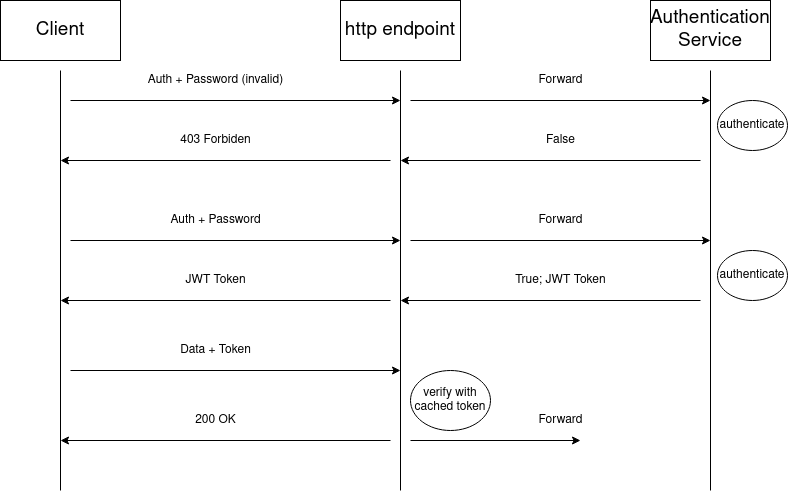

The diagram above was exported from draw.io. Its source (the exported page's mxGraphModel, read from the mxfile embedded in the PNG):
<mxGraphModel dx="1389" dy="1763" grid="1" gridSize="10" guides="1" tooltips="1" connect="1" arrows="1" fold="1" page="1" pageScale="1" pageWidth="827" pageHeight="1169" math="0" shadow="0">
  <root>
    <mxCell id="0" />
    <mxCell id="1" parent="0" />
    <mxCell id="6OrWUW6oKj8CJZs-qCbn-1" value="&lt;font style=&quot;font-size: 19px&quot;&gt;Client&lt;/font&gt;" style="rounded=0;whiteSpace=wrap;html=1;" vertex="1" parent="1">
      <mxGeometry x="40" y="80" width="120" height="60" as="geometry" />
    </mxCell>
    <mxCell id="6OrWUW6oKj8CJZs-qCbn-2" value="" style="endArrow=none;html=1;" edge="1" parent="1">
      <mxGeometry width="50" height="50" relative="1" as="geometry">
        <mxPoint x="100" y="570" as="sourcePoint" />
        <mxPoint x="100" y="150" as="targetPoint" />
      </mxGeometry>
    </mxCell>
    <mxCell id="6OrWUW6oKj8CJZs-qCbn-3" value="&lt;font style=&quot;font-size: 19px&quot;&gt;Authentication&lt;br&gt;Service&lt;/font&gt;" style="rounded=0;whiteSpace=wrap;html=1;" vertex="1" parent="1">
      <mxGeometry x="690" y="80" width="120" height="60" as="geometry" />
    </mxCell>
    <mxCell id="6OrWUW6oKj8CJZs-qCbn-4" value="" style="endArrow=none;html=1;" edge="1" parent="1">
      <mxGeometry width="50" height="50" relative="1" as="geometry">
        <mxPoint x="750" y="570" as="sourcePoint" />
        <mxPoint x="750" y="150" as="targetPoint" />
      </mxGeometry>
    </mxCell>
    <mxCell id="6OrWUW6oKj8CJZs-qCbn-5" value="&lt;font style=&quot;font-size: 19px&quot;&gt;http endpoint&lt;/font&gt;" style="rounded=0;whiteSpace=wrap;html=1;" vertex="1" parent="1">
      <mxGeometry x="380" y="80" width="120" height="60" as="geometry" />
    </mxCell>
    <mxCell id="6OrWUW6oKj8CJZs-qCbn-6" value="" style="endArrow=none;html=1;" edge="1" parent="1">
      <mxGeometry width="50" height="50" relative="1" as="geometry">
        <mxPoint x="440" y="570" as="sourcePoint" />
        <mxPoint x="440" y="150" as="targetPoint" />
      </mxGeometry>
    </mxCell>
    <mxCell id="6OrWUW6oKj8CJZs-qCbn-7" value="" style="endArrow=classic;html=1;" edge="1" parent="1">
      <mxGeometry width="50" height="50" relative="1" as="geometry">
        <mxPoint x="110" y="180" as="sourcePoint" />
        <mxPoint x="440" y="180" as="targetPoint" />
      </mxGeometry>
    </mxCell>
    <mxCell id="6OrWUW6oKj8CJZs-qCbn-8" value="Auth + Password (invalid)" style="text;html=1;align=center;verticalAlign=middle;resizable=0;points=[];autosize=1;" vertex="1" parent="1">
      <mxGeometry x="180" y="150" width="150" height="20" as="geometry" />
    </mxCell>
    <mxCell id="6OrWUW6oKj8CJZs-qCbn-9" value="" style="endArrow=classic;html=1;" edge="1" parent="1">
      <mxGeometry width="50" height="50" relative="1" as="geometry">
        <mxPoint x="450" y="180" as="sourcePoint" />
        <mxPoint x="750" y="180" as="targetPoint" />
      </mxGeometry>
    </mxCell>
    <mxCell id="6OrWUW6oKj8CJZs-qCbn-10" value="Forward" style="text;html=1;align=center;verticalAlign=middle;resizable=0;points=[];autosize=1;" vertex="1" parent="1">
      <mxGeometry x="570" y="150" width="60" height="20" as="geometry" />
    </mxCell>
    <mxCell id="6OrWUW6oKj8CJZs-qCbn-11" value="authenticate" style="ellipse;whiteSpace=wrap;html=1;" vertex="1" parent="1">
      <mxGeometry x="757" y="180" width="70" height="50" as="geometry" />
    </mxCell>
    <mxCell id="6OrWUW6oKj8CJZs-qCbn-14" value="" style="endArrow=classic;html=1;" edge="1" parent="1">
      <mxGeometry width="50" height="50" relative="1" as="geometry">
        <mxPoint x="740" y="240" as="sourcePoint" />
        <mxPoint x="440" y="240" as="targetPoint" />
      </mxGeometry>
    </mxCell>
    <mxCell id="6OrWUW6oKj8CJZs-qCbn-15" value="False" style="text;html=1;align=center;verticalAlign=middle;resizable=0;points=[];autosize=1;" vertex="1" parent="1">
      <mxGeometry x="580" y="210" width="40" height="20" as="geometry" />
    </mxCell>
    <mxCell id="6OrWUW6oKj8CJZs-qCbn-16" value="" style="endArrow=classic;html=1;" edge="1" parent="1">
      <mxGeometry width="50" height="50" relative="1" as="geometry">
        <mxPoint x="430" y="240" as="sourcePoint" />
        <mxPoint x="100" y="240" as="targetPoint" />
      </mxGeometry>
    </mxCell>
    <mxCell id="6OrWUW6oKj8CJZs-qCbn-17" value="403 Forbiden" style="text;html=1;align=center;verticalAlign=middle;resizable=0;points=[];autosize=1;" vertex="1" parent="1">
      <mxGeometry x="210" y="210" width="90" height="20" as="geometry" />
    </mxCell>
    <mxCell id="6OrWUW6oKj8CJZs-qCbn-28" value="" style="endArrow=classic;html=1;" edge="1" parent="1">
      <mxGeometry width="50" height="50" relative="1" as="geometry">
        <mxPoint x="110" y="320" as="sourcePoint" />
        <mxPoint x="440" y="320" as="targetPoint" />
      </mxGeometry>
    </mxCell>
    <mxCell id="6OrWUW6oKj8CJZs-qCbn-29" value="Auth + Password" style="text;html=1;align=center;verticalAlign=middle;resizable=0;points=[];autosize=1;" vertex="1" parent="1">
      <mxGeometry x="200" y="290" width="110" height="20" as="geometry" />
    </mxCell>
    <mxCell id="6OrWUW6oKj8CJZs-qCbn-30" value="" style="endArrow=classic;html=1;" edge="1" parent="1">
      <mxGeometry width="50" height="50" relative="1" as="geometry">
        <mxPoint x="450" y="320" as="sourcePoint" />
        <mxPoint x="750" y="320" as="targetPoint" />
      </mxGeometry>
    </mxCell>
    <mxCell id="6OrWUW6oKj8CJZs-qCbn-31" value="Forward" style="text;html=1;align=center;verticalAlign=middle;resizable=0;points=[];autosize=1;" vertex="1" parent="1">
      <mxGeometry x="570" y="290" width="60" height="20" as="geometry" />
    </mxCell>
    <mxCell id="6OrWUW6oKj8CJZs-qCbn-32" value="" style="endArrow=classic;html=1;" edge="1" parent="1">
      <mxGeometry width="50" height="50" relative="1" as="geometry">
        <mxPoint x="740" y="380" as="sourcePoint" />
        <mxPoint x="440" y="380" as="targetPoint" />
      </mxGeometry>
    </mxCell>
    <mxCell id="6OrWUW6oKj8CJZs-qCbn-33" value="True; JWT Token" style="text;html=1;align=center;verticalAlign=middle;resizable=0;points=[];autosize=1;" vertex="1" parent="1">
      <mxGeometry x="545" y="350" width="110" height="20" as="geometry" />
    </mxCell>
    <mxCell id="6OrWUW6oKj8CJZs-qCbn-34" value="" style="endArrow=classic;html=1;" edge="1" parent="1">
      <mxGeometry width="50" height="50" relative="1" as="geometry">
        <mxPoint x="430" y="380" as="sourcePoint" />
        <mxPoint x="100" y="380" as="targetPoint" />
      </mxGeometry>
    </mxCell>
    <mxCell id="6OrWUW6oKj8CJZs-qCbn-35" value="JWT Token" style="text;html=1;align=center;verticalAlign=middle;resizable=0;points=[];autosize=1;" vertex="1" parent="1">
      <mxGeometry x="215" y="350" width="80" height="20" as="geometry" />
    </mxCell>
    <mxCell id="6OrWUW6oKj8CJZs-qCbn-36" value="authenticate" style="ellipse;whiteSpace=wrap;html=1;" vertex="1" parent="1">
      <mxGeometry x="757" y="330" width="70" height="50" as="geometry" />
    </mxCell>
    <mxCell id="6OrWUW6oKj8CJZs-qCbn-37" value="" style="endArrow=classic;html=1;" edge="1" parent="1">
      <mxGeometry width="50" height="50" relative="1" as="geometry">
        <mxPoint x="110" y="450" as="sourcePoint" />
        <mxPoint x="440" y="450" as="targetPoint" />
      </mxGeometry>
    </mxCell>
    <mxCell id="6OrWUW6oKj8CJZs-qCbn-38" value="Data + Token" style="text;html=1;align=center;verticalAlign=middle;resizable=0;points=[];autosize=1;" vertex="1" parent="1">
      <mxGeometry x="210" y="420" width="90" height="20" as="geometry" />
    </mxCell>
    <mxCell id="6OrWUW6oKj8CJZs-qCbn-43" value="" style="endArrow=classic;html=1;" edge="1" parent="1">
      <mxGeometry width="50" height="50" relative="1" as="geometry">
        <mxPoint x="430" y="520" as="sourcePoint" />
        <mxPoint x="100" y="520" as="targetPoint" />
      </mxGeometry>
    </mxCell>
    <mxCell id="6OrWUW6oKj8CJZs-qCbn-44" value="200 OK" style="text;html=1;align=center;verticalAlign=middle;resizable=0;points=[];autosize=1;" vertex="1" parent="1">
      <mxGeometry x="225" y="490" width="60" height="20" as="geometry" />
    </mxCell>
    <mxCell id="6OrWUW6oKj8CJZs-qCbn-46" value="verify with cached token" style="ellipse;whiteSpace=wrap;html=1;" vertex="1" parent="1">
      <mxGeometry x="450" y="450" width="80" height="60" as="geometry" />
    </mxCell>
    <mxCell id="6OrWUW6oKj8CJZs-qCbn-48" value="" style="endArrow=classic;html=1;" edge="1" parent="1">
      <mxGeometry width="50" height="50" relative="1" as="geometry">
        <mxPoint x="450" y="520" as="sourcePoint" />
        <mxPoint x="620" y="520" as="targetPoint" />
      </mxGeometry>
    </mxCell>
    <mxCell id="6OrWUW6oKj8CJZs-qCbn-49" value="Forward" style="text;html=1;align=center;verticalAlign=middle;resizable=0;points=[];autosize=1;" vertex="1" parent="1">
      <mxGeometry x="570" y="490" width="60" height="20" as="geometry" />
    </mxCell>
  </root>
</mxGraphModel>